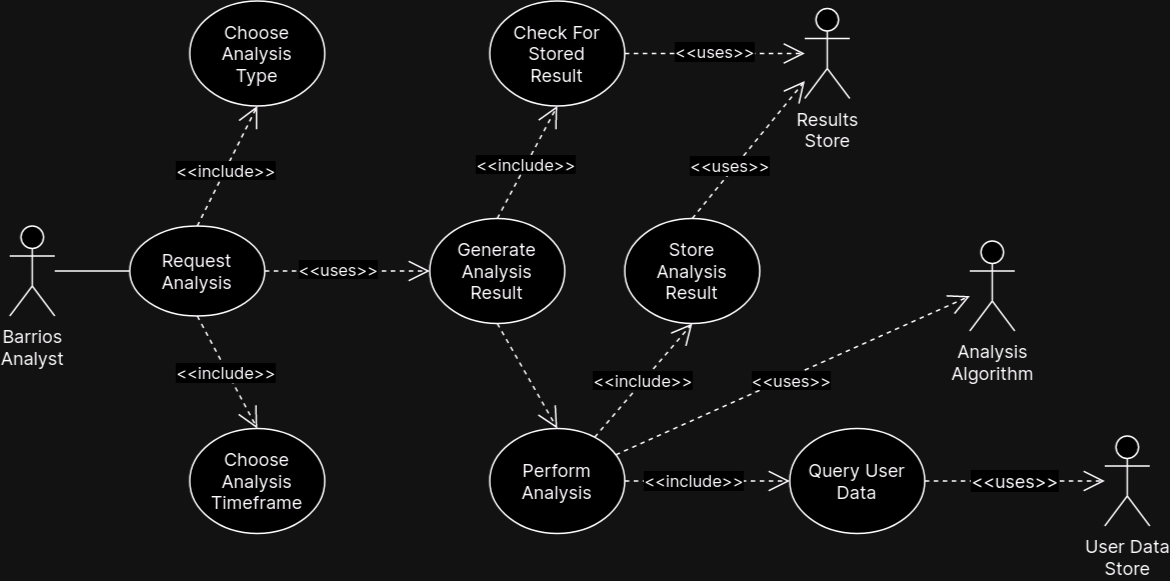

The diagram above was exported from draw.io. Its source (the exported page's mxGraphModel, read from the mxfile embedded in the PNG):
<mxGraphModel dx="989" dy="522" grid="1" gridSize="10" guides="1" tooltips="1" connect="1" arrows="1" fold="1" page="1" pageScale="1" pageWidth="850" pageHeight="500" background="none" math="0" shadow="0">
  <root>
    <mxCell id="0" />
    <mxCell id="1" parent="0" />
    <mxCell id="mTCm4ZQ2O4emDkzPhtHH-20" style="rounded=0;orthogonalLoop=1;jettySize=auto;html=1;entryX=0;entryY=0.5;entryDx=0;entryDy=0;endArrow=none;endFill=0;fontFamily=Inter;fontSource=https%3A%2F%2Ffonts.googleapis.com%2Fcss%3Ffamily%3DInter;" parent="1" source="mTCm4ZQ2O4emDkzPhtHH-1" target="mTCm4ZQ2O4emDkzPhtHH-17" edge="1">
      <mxGeometry relative="1" as="geometry" />
    </mxCell>
    <mxCell id="mTCm4ZQ2O4emDkzPhtHH-1" value="&lt;div&gt;&lt;font data-font-src=&quot;https://fonts.googleapis.com/css?family=Inter&quot;&gt;Barrios&lt;/font&gt;&lt;/div&gt;&lt;div&gt;&lt;font data-font-src=&quot;https://fonts.googleapis.com/css?family=Inter&quot;&gt;Analyst&lt;/font&gt;&lt;/div&gt;" style="shape=umlActor;verticalLabelPosition=bottom;verticalAlign=top;html=1;outlineConnect=0;fontFamily=Inter;fontSource=https%3A%2F%2Ffonts.googleapis.com%2Fcss%3Ffamily%3DInter;" parent="1" vertex="1">
      <mxGeometry x="40" y="200" width="30" height="60" as="geometry" />
    </mxCell>
    <mxCell id="mTCm4ZQ2O4emDkzPhtHH-14" value="&lt;div&gt;User Data&lt;/div&gt;&lt;div&gt;Store&lt;br&gt;&lt;/div&gt;" style="shape=umlActor;verticalLabelPosition=bottom;verticalAlign=top;html=1;outlineConnect=0;fontFamily=Inter;fontSource=https%3A%2F%2Ffonts.googleapis.com%2Fcss%3Ffamily%3DInter;" parent="1" vertex="1">
      <mxGeometry x="770" y="340" width="30" height="60" as="geometry" />
    </mxCell>
    <mxCell id="mTCm4ZQ2O4emDkzPhtHH-16" value="" style="group;fontFamily=Inter;fontSource=https%3A%2F%2Ffonts.googleapis.com%2Fcss%3Ffamily%3DInter;" parent="1" connectable="0" vertex="1">
      <mxGeometry x="120" y="200" width="90" height="60" as="geometry" />
    </mxCell>
    <mxCell id="mTCm4ZQ2O4emDkzPhtHH-17" value="" style="ellipse;whiteSpace=wrap;html=1;fontFamily=Inter;fontSource=https%3A%2F%2Ffonts.googleapis.com%2Fcss%3Ffamily%3DInter;" parent="mTCm4ZQ2O4emDkzPhtHH-16" vertex="1">
      <mxGeometry width="90" height="60" as="geometry" />
    </mxCell>
    <mxCell id="mTCm4ZQ2O4emDkzPhtHH-18" value="&lt;div&gt;Request&lt;/div&gt;&lt;div&gt;Analysis&lt;br&gt;&lt;/div&gt;" style="text;html=1;strokeColor=none;fillColor=none;align=center;verticalAlign=middle;whiteSpace=wrap;rounded=0;fontFamily=Inter;fontSource=https%3A%2F%2Ffonts.googleapis.com%2Fcss%3Ffamily%3DInter;" parent="mTCm4ZQ2O4emDkzPhtHH-16" vertex="1">
      <mxGeometry x="9" y="12" width="72" height="36" as="geometry" />
    </mxCell>
    <mxCell id="mTCm4ZQ2O4emDkzPhtHH-60" value="" style="group;fontFamily=Inter;fontSource=https%3A%2F%2Ffonts.googleapis.com%2Fcss%3Ffamily%3DInter;" parent="1" connectable="0" vertex="1">
      <mxGeometry x="560" y="335" width="90" height="70" as="geometry" />
    </mxCell>
    <mxCell id="mTCm4ZQ2O4emDkzPhtHH-61" value="" style="ellipse;whiteSpace=wrap;html=1;fontFamily=Inter;fontSource=https%3A%2F%2Ffonts.googleapis.com%2Fcss%3Ffamily%3DInter;" parent="mTCm4ZQ2O4emDkzPhtHH-60" vertex="1">
      <mxGeometry width="90" height="70" as="geometry" />
    </mxCell>
    <mxCell id="mTCm4ZQ2O4emDkzPhtHH-62" value="Query User Data" style="text;html=1;strokeColor=none;fillColor=none;align=center;verticalAlign=middle;whiteSpace=wrap;rounded=0;fontFamily=Inter;fontSource=https%3A%2F%2Ffonts.googleapis.com%2Fcss%3Ffamily%3DInter;" parent="mTCm4ZQ2O4emDkzPhtHH-60" vertex="1">
      <mxGeometry x="9" y="14" width="72" height="42" as="geometry" />
    </mxCell>
    <mxCell id="mTCm4ZQ2O4emDkzPhtHH-72" style="rounded=0;orthogonalLoop=1;jettySize=auto;html=1;dashed=1;endArrow=open;endFill=0;fontFamily=Inter;fontSource=https%3A%2F%2Ffonts.googleapis.com%2Fcss%3Ffamily%3DInter;endSize=12;" parent="1" source="mTCm4ZQ2O4emDkzPhtHH-61" target="mTCm4ZQ2O4emDkzPhtHH-14" edge="1">
      <mxGeometry relative="1" as="geometry">
        <mxPoint x="750" y="420" as="targetPoint" />
      </mxGeometry>
    </mxCell>
    <mxCell id="mTCm4ZQ2O4emDkzPhtHH-73" value="&amp;lt;&amp;lt;uses&amp;gt;&amp;gt;" style="edgeLabel;html=1;align=center;verticalAlign=middle;resizable=0;points=[];fontSize=12;fontFamily=Inter;fontSource=https%3A%2F%2Ffonts.googleapis.com%2Fcss%3Ffamily%3DInter;" parent="mTCm4ZQ2O4emDkzPhtHH-72" connectable="0" vertex="1">
      <mxGeometry x="-0.0051" relative="1" as="geometry">
        <mxPoint as="offset" />
      </mxGeometry>
    </mxCell>
    <mxCell id="-RSurbwZe3XwScniltPG-4" value="" style="group;fontFamily=Inter;fontSource=https%3A%2F%2Ffonts.googleapis.com%2Fcss%3Ffamily%3DInter;" vertex="1" connectable="0" parent="1">
      <mxGeometry x="320" y="195" width="90" height="70" as="geometry" />
    </mxCell>
    <mxCell id="-RSurbwZe3XwScniltPG-1" value="" style="ellipse;whiteSpace=wrap;html=1;fontFamily=Inter;fontSource=https%3A%2F%2Ffonts.googleapis.com%2Fcss%3Ffamily%3DInter;" vertex="1" parent="-RSurbwZe3XwScniltPG-4">
      <mxGeometry width="90" height="70" as="geometry" />
    </mxCell>
    <mxCell id="-RSurbwZe3XwScniltPG-3" value="&lt;div&gt;Generate Analysis&lt;/div&gt;&lt;div&gt;Result&lt;br&gt;&lt;/div&gt;" style="text;html=1;strokeColor=none;fillColor=none;align=center;verticalAlign=middle;whiteSpace=wrap;rounded=0;fontFamily=Inter;fontSource=https%3A%2F%2Ffonts.googleapis.com%2Fcss%3Ffamily%3DInter;" vertex="1" parent="-RSurbwZe3XwScniltPG-4">
      <mxGeometry x="9" y="14" width="72" height="42" as="geometry" />
    </mxCell>
    <mxCell id="-RSurbwZe3XwScniltPG-7" value="" style="group;fontFamily=Inter;fontSource=https%3A%2F%2Ffonts.googleapis.com%2Fcss%3Ffamily%3DInter;" vertex="1" connectable="0" parent="1">
      <mxGeometry x="160" y="335" width="90" height="70" as="geometry" />
    </mxCell>
    <mxCell id="-RSurbwZe3XwScniltPG-8" value="" style="ellipse;whiteSpace=wrap;html=1;fontFamily=Inter;fontSource=https%3A%2F%2Ffonts.googleapis.com%2Fcss%3Ffamily%3DInter;" vertex="1" parent="-RSurbwZe3XwScniltPG-7">
      <mxGeometry width="90" height="70" as="geometry" />
    </mxCell>
    <mxCell id="-RSurbwZe3XwScniltPG-9" value="Choose Analysis Timeframe" style="text;html=1;strokeColor=none;fillColor=none;align=center;verticalAlign=middle;whiteSpace=wrap;rounded=0;fontFamily=Inter;fontSource=https%3A%2F%2Ffonts.googleapis.com%2Fcss%3Ffamily%3DInter;" vertex="1" parent="-RSurbwZe3XwScniltPG-7">
      <mxGeometry x="9" y="14" width="72" height="42" as="geometry" />
    </mxCell>
    <mxCell id="-RSurbwZe3XwScniltPG-13" style="rounded=0;orthogonalLoop=1;jettySize=auto;html=1;entryX=0.5;entryY=0;entryDx=0;entryDy=0;exitX=0.5;exitY=1;exitDx=0;exitDy=0;dashed=1;endArrow=open;endFill=0;endSize=12;fontFamily=Inter;fontSource=https%3A%2F%2Ffonts.googleapis.com%2Fcss%3Ffamily%3DInter;" edge="1" parent="1" source="mTCm4ZQ2O4emDkzPhtHH-17" target="-RSurbwZe3XwScniltPG-8">
      <mxGeometry relative="1" as="geometry" />
    </mxCell>
    <mxCell id="-RSurbwZe3XwScniltPG-16" value="&amp;lt;&amp;lt;include&amp;gt;&amp;gt;" style="edgeLabel;html=1;align=center;verticalAlign=middle;resizable=0;points=[];fontFamily=Inter;fontSource=https%3A%2F%2Ffonts.googleapis.com%2Fcss%3Ffamily%3DInter;" vertex="1" connectable="0" parent="-RSurbwZe3XwScniltPG-13">
      <mxGeometry x="-0.005" y="-1" relative="1" as="geometry">
        <mxPoint as="offset" />
      </mxGeometry>
    </mxCell>
    <mxCell id="-RSurbwZe3XwScniltPG-18" value="" style="group;fontFamily=Inter;fontSource=https%3A%2F%2Ffonts.googleapis.com%2Fcss%3Ffamily%3DInter;" vertex="1" connectable="0" parent="1">
      <mxGeometry x="160" y="50" width="90" height="70" as="geometry" />
    </mxCell>
    <mxCell id="-RSurbwZe3XwScniltPG-19" value="" style="ellipse;whiteSpace=wrap;html=1;fontFamily=Inter;fontSource=https%3A%2F%2Ffonts.googleapis.com%2Fcss%3Ffamily%3DInter;" vertex="1" parent="-RSurbwZe3XwScniltPG-18">
      <mxGeometry width="90" height="70" as="geometry" />
    </mxCell>
    <mxCell id="-RSurbwZe3XwScniltPG-20" value="Choose Analysis Type" style="text;html=1;strokeColor=none;fillColor=none;align=center;verticalAlign=middle;whiteSpace=wrap;rounded=0;fontFamily=Inter;fontSource=https%3A%2F%2Ffonts.googleapis.com%2Fcss%3Ffamily%3DInter;" vertex="1" parent="-RSurbwZe3XwScniltPG-18">
      <mxGeometry x="9" y="14" width="72" height="42" as="geometry" />
    </mxCell>
    <mxCell id="-RSurbwZe3XwScniltPG-21" style="rounded=0;orthogonalLoop=1;jettySize=auto;html=1;exitX=0.5;exitY=0;exitDx=0;exitDy=0;entryX=0.5;entryY=1;entryDx=0;entryDy=0;dashed=1;fontFamily=Inter;fontSource=https%3A%2F%2Ffonts.googleapis.com%2Fcss%3Ffamily%3DInter;endArrow=open;endFill=0;endSize=12;" edge="1" parent="1" source="mTCm4ZQ2O4emDkzPhtHH-17" target="-RSurbwZe3XwScniltPG-19">
      <mxGeometry relative="1" as="geometry" />
    </mxCell>
    <mxCell id="-RSurbwZe3XwScniltPG-22" value="&amp;lt;&amp;lt;include&amp;gt;&amp;gt;" style="edgeLabel;html=1;align=center;verticalAlign=middle;resizable=0;points=[];fontFamily=Inter;fontSource=https%3A%2F%2Ffonts.googleapis.com%2Fcss%3Ffamily%3DInter;" vertex="1" connectable="0" parent="-RSurbwZe3XwScniltPG-21">
      <mxGeometry x="-0.0552" relative="1" as="geometry">
        <mxPoint as="offset" />
      </mxGeometry>
    </mxCell>
    <mxCell id="-RSurbwZe3XwScniltPG-24" style="rounded=0;orthogonalLoop=1;jettySize=auto;html=1;entryX=0;entryY=0.5;entryDx=0;entryDy=0;dashed=1;endArrow=open;endFill=0;endSize=12;fontFamily=Inter;fontSource=https%3A%2F%2Ffonts.googleapis.com%2Fcss%3Ffamily%3DInter;" edge="1" parent="1" source="mTCm4ZQ2O4emDkzPhtHH-17" target="-RSurbwZe3XwScniltPG-1">
      <mxGeometry relative="1" as="geometry" />
    </mxCell>
    <mxCell id="-RSurbwZe3XwScniltPG-25" value="&amp;lt;&amp;lt;uses&amp;gt;&amp;gt;" style="edgeLabel;html=1;align=center;verticalAlign=middle;resizable=0;points=[];fontFamily=Inter;fontSource=https%3A%2F%2Ffonts.googleapis.com%2Fcss%3Ffamily%3DInter;" vertex="1" connectable="0" parent="-RSurbwZe3XwScniltPG-24">
      <mxGeometry x="-0.1044" y="1" relative="1" as="geometry">
        <mxPoint as="offset" />
      </mxGeometry>
    </mxCell>
    <mxCell id="-RSurbwZe3XwScniltPG-26" value="" style="group;fontFamily=Inter;fontSource=https%3A%2F%2Ffonts.googleapis.com%2Fcss%3Ffamily%3DInter;" vertex="1" connectable="0" parent="1">
      <mxGeometry x="360" y="50" width="90" height="70" as="geometry" />
    </mxCell>
    <mxCell id="-RSurbwZe3XwScniltPG-27" value="" style="ellipse;whiteSpace=wrap;html=1;fontFamily=Inter;fontSource=https%3A%2F%2Ffonts.googleapis.com%2Fcss%3Ffamily%3DInter;" vertex="1" parent="-RSurbwZe3XwScniltPG-26">
      <mxGeometry width="90" height="70" as="geometry" />
    </mxCell>
    <mxCell id="-RSurbwZe3XwScniltPG-28" value="&lt;div&gt;Check For&lt;/div&gt;&lt;div&gt;Stored Result&lt;br&gt;&lt;/div&gt;" style="text;html=1;strokeColor=none;fillColor=none;align=center;verticalAlign=middle;whiteSpace=wrap;rounded=0;fontFamily=Inter;fontSource=https%3A%2F%2Ffonts.googleapis.com%2Fcss%3Ffamily%3DInter;" vertex="1" parent="-RSurbwZe3XwScniltPG-26">
      <mxGeometry x="9" y="14" width="72" height="42" as="geometry" />
    </mxCell>
    <mxCell id="-RSurbwZe3XwScniltPG-29" style="rounded=0;orthogonalLoop=1;jettySize=auto;html=1;entryX=0.5;entryY=1;entryDx=0;entryDy=0;dashed=1;endSize=12;endArrow=open;endFill=0;fontFamily=Inter;fontSource=https%3A%2F%2Ffonts.googleapis.com%2Fcss%3Ffamily%3DInter;exitX=0.5;exitY=0;exitDx=0;exitDy=0;" edge="1" parent="1" source="-RSurbwZe3XwScniltPG-1" target="-RSurbwZe3XwScniltPG-27">
      <mxGeometry relative="1" as="geometry" />
    </mxCell>
    <mxCell id="-RSurbwZe3XwScniltPG-30" value="&amp;lt;&amp;lt;include&amp;gt;&amp;gt;" style="edgeLabel;html=1;align=center;verticalAlign=middle;resizable=0;points=[];fontFamily=Inter;fontSource=https%3A%2F%2Ffonts.googleapis.com%2Fcss%3Ffamily%3DInter;" vertex="1" connectable="0" parent="-RSurbwZe3XwScniltPG-29">
      <mxGeometry x="-0.0396" relative="1" as="geometry">
        <mxPoint as="offset" />
      </mxGeometry>
    </mxCell>
    <mxCell id="-RSurbwZe3XwScniltPG-31" value="&lt;div&gt;Results&lt;/div&gt;&lt;div&gt;Store&lt;/div&gt;" style="shape=umlActor;verticalLabelPosition=bottom;verticalAlign=top;html=1;outlineConnect=0;fontFamily=Inter;fontSource=https%3A%2F%2Ffonts.googleapis.com%2Fcss%3Ffamily%3DInter;" vertex="1" parent="1">
      <mxGeometry x="570" y="55" width="30" height="60" as="geometry" />
    </mxCell>
    <mxCell id="-RSurbwZe3XwScniltPG-32" style="rounded=0;orthogonalLoop=1;jettySize=auto;html=1;dashed=1;endArrow=open;endFill=0;endSize=12;fontFamily=Inter;fontSource=https%3A%2F%2Ffonts.googleapis.com%2Fcss%3Ffamily%3DInter;" edge="1" parent="1" source="-RSurbwZe3XwScniltPG-27" target="-RSurbwZe3XwScniltPG-31">
      <mxGeometry relative="1" as="geometry" />
    </mxCell>
    <mxCell id="-RSurbwZe3XwScniltPG-33" value="&amp;lt;&amp;lt;uses&amp;gt;&amp;gt;" style="edgeLabel;html=1;align=center;verticalAlign=middle;resizable=0;points=[];fontFamily=Inter;fontSource=https%3A%2F%2Ffonts.googleapis.com%2Fcss%3Ffamily%3DInter;" vertex="1" connectable="0" parent="-RSurbwZe3XwScniltPG-32">
      <mxGeometry x="0.0022" y="1" relative="1" as="geometry">
        <mxPoint as="offset" />
      </mxGeometry>
    </mxCell>
    <mxCell id="-RSurbwZe3XwScniltPG-34" style="rounded=0;orthogonalLoop=1;jettySize=auto;html=1;entryX=0;entryY=0.5;entryDx=0;entryDy=0;dashed=1;endArrow=open;endFill=0;endSize=12;fontFamily=Inter;fontSource=https%3A%2F%2Ffonts.googleapis.com%2Fcss%3Ffamily%3DInter;exitX=1;exitY=0.5;exitDx=0;exitDy=0;" edge="1" parent="1" source="-RSurbwZe3XwScniltPG-37" target="mTCm4ZQ2O4emDkzPhtHH-61">
      <mxGeometry relative="1" as="geometry" />
    </mxCell>
    <mxCell id="-RSurbwZe3XwScniltPG-35" value="&amp;lt;&amp;lt;include&amp;gt;&amp;gt;" style="edgeLabel;html=1;align=center;verticalAlign=middle;resizable=0;points=[];fontFamily=Inter;fontSource=https%3A%2F%2Ffonts.googleapis.com%2Fcss%3Ffamily%3DInter;" vertex="1" connectable="0" parent="-RSurbwZe3XwScniltPG-34">
      <mxGeometry x="-0.1697" relative="1" as="geometry">
        <mxPoint as="offset" />
      </mxGeometry>
    </mxCell>
    <mxCell id="-RSurbwZe3XwScniltPG-36" value="" style="group;fontFamily=Inter;fontSource=https%3A%2F%2Ffonts.googleapis.com%2Fcss%3Ffamily%3DInter;" vertex="1" connectable="0" parent="1">
      <mxGeometry x="360" y="335" width="90" height="70" as="geometry" />
    </mxCell>
    <mxCell id="-RSurbwZe3XwScniltPG-37" value="" style="ellipse;whiteSpace=wrap;html=1;fontFamily=Inter;fontSource=https%3A%2F%2Ffonts.googleapis.com%2Fcss%3Ffamily%3DInter;" vertex="1" parent="-RSurbwZe3XwScniltPG-36">
      <mxGeometry width="90" height="70" as="geometry" />
    </mxCell>
    <mxCell id="-RSurbwZe3XwScniltPG-38" value="Perform Analysis" style="text;html=1;strokeColor=none;fillColor=none;align=center;verticalAlign=middle;whiteSpace=wrap;rounded=0;fontFamily=Inter;fontSource=https%3A%2F%2Ffonts.googleapis.com%2Fcss%3Ffamily%3DInter;" vertex="1" parent="-RSurbwZe3XwScniltPG-36">
      <mxGeometry x="9" y="14" width="72" height="42" as="geometry" />
    </mxCell>
    <mxCell id="-RSurbwZe3XwScniltPG-39" style="rounded=0;orthogonalLoop=1;jettySize=auto;html=1;entryX=0.5;entryY=0;entryDx=0;entryDy=0;dashed=1;endArrow=open;endFill=0;endSize=12;fontFamily=Inter;fontSource=https%3A%2F%2Ffonts.googleapis.com%2Fcss%3Ffamily%3DInter;exitX=0.5;exitY=1;exitDx=0;exitDy=0;" edge="1" parent="1" source="-RSurbwZe3XwScniltPG-1" target="-RSurbwZe3XwScniltPG-37">
      <mxGeometry relative="1" as="geometry" />
    </mxCell>
    <mxCell id="-RSurbwZe3XwScniltPG-42" value="" style="group;fontFamily=Inter;fontSource=https%3A%2F%2Ffonts.googleapis.com%2Fcss%3Ffamily%3DInter;" vertex="1" connectable="0" parent="1">
      <mxGeometry x="450" y="195" width="90" height="70" as="geometry" />
    </mxCell>
    <mxCell id="-RSurbwZe3XwScniltPG-43" value="" style="ellipse;whiteSpace=wrap;html=1;fontFamily=Inter;fontSource=https%3A%2F%2Ffonts.googleapis.com%2Fcss%3Ffamily%3DInter;" vertex="1" parent="-RSurbwZe3XwScniltPG-42">
      <mxGeometry width="90" height="70" as="geometry" />
    </mxCell>
    <mxCell id="-RSurbwZe3XwScniltPG-44" value="Store Analysis Result" style="text;html=1;strokeColor=none;fillColor=none;align=center;verticalAlign=middle;whiteSpace=wrap;rounded=0;fontFamily=Inter;fontSource=https%3A%2F%2Ffonts.googleapis.com%2Fcss%3Ffamily%3DInter;" vertex="1" parent="-RSurbwZe3XwScniltPG-42">
      <mxGeometry x="9" y="14" width="72" height="42" as="geometry" />
    </mxCell>
    <mxCell id="-RSurbwZe3XwScniltPG-49" style="rounded=0;orthogonalLoop=1;jettySize=auto;html=1;entryX=0.5;entryY=1;entryDx=0;entryDy=0;dashed=1;endArrow=open;endFill=0;endSize=12;fontFamily=Inter;fontSource=https%3A%2F%2Ffonts.googleapis.com%2Fcss%3Ffamily%3DInter;" edge="1" parent="1" source="-RSurbwZe3XwScniltPG-37" target="-RSurbwZe3XwScniltPG-43">
      <mxGeometry relative="1" as="geometry" />
    </mxCell>
    <mxCell id="-RSurbwZe3XwScniltPG-51" value="&amp;lt;&amp;lt;include&amp;gt;&amp;gt;" style="edgeLabel;html=1;align=center;verticalAlign=middle;resizable=0;points=[];fontFamily=Inter;fontSource=https%3A%2F%2Ffonts.googleapis.com%2Fcss%3Ffamily%3DInter;" vertex="1" connectable="0" parent="-RSurbwZe3XwScniltPG-49">
      <mxGeometry x="-0.0081" y="1" relative="1" as="geometry">
        <mxPoint as="offset" />
      </mxGeometry>
    </mxCell>
    <mxCell id="-RSurbwZe3XwScniltPG-50" style="rounded=0;orthogonalLoop=1;jettySize=auto;html=1;dashed=1;endArrow=open;endFill=0;endSize=12;exitX=0.5;exitY=0;exitDx=0;exitDy=0;fontFamily=Inter;fontSource=https%3A%2F%2Ffonts.googleapis.com%2Fcss%3Ffamily%3DInter;" edge="1" parent="1" source="-RSurbwZe3XwScniltPG-43" target="-RSurbwZe3XwScniltPG-31">
      <mxGeometry relative="1" as="geometry" />
    </mxCell>
    <mxCell id="-RSurbwZe3XwScniltPG-52" value="&amp;lt;&amp;lt;uses&amp;gt;&amp;gt;" style="edgeLabel;html=1;align=center;verticalAlign=middle;resizable=0;points=[];fontFamily=Inter;fontSource=https%3A%2F%2Ffonts.googleapis.com%2Fcss%3Ffamily%3DInter;" vertex="1" connectable="0" parent="-RSurbwZe3XwScniltPG-50">
      <mxGeometry x="-0.0085" y="3" relative="1" as="geometry">
        <mxPoint x="-10" y="12" as="offset" />
      </mxGeometry>
    </mxCell>
    <mxCell id="-RSurbwZe3XwScniltPG-53" value="&lt;div&gt;Analysis&lt;/div&gt;&lt;div&gt;Algorithm&lt;br&gt;&lt;/div&gt;" style="shape=umlActor;verticalLabelPosition=bottom;verticalAlign=top;html=1;outlineConnect=0;fontFamily=Inter;fontSource=https%3A%2F%2Ffonts.googleapis.com%2Fcss%3Ffamily%3DInter;" vertex="1" parent="1">
      <mxGeometry x="680" y="210" width="30" height="60" as="geometry" />
    </mxCell>
    <mxCell id="-RSurbwZe3XwScniltPG-54" style="rounded=0;orthogonalLoop=1;jettySize=auto;html=1;dashed=1;endArrow=open;endFill=0;endSize=12;fontFamily=Inter;fontSource=https%3A%2F%2Ffonts.googleapis.com%2Fcss%3Ffamily%3DInter;" edge="1" parent="1" source="-RSurbwZe3XwScniltPG-37" target="-RSurbwZe3XwScniltPG-53">
      <mxGeometry relative="1" as="geometry" />
    </mxCell>
    <mxCell id="-RSurbwZe3XwScniltPG-55" value="&amp;lt;&amp;lt;uses&amp;gt;&amp;gt;" style="edgeLabel;html=1;align=center;verticalAlign=middle;resizable=0;points=[];fontFamily=Inter;fontSource=https%3A%2F%2Ffonts.googleapis.com%2Fcss%3Ffamily%3DInter;" vertex="1" connectable="0" parent="-RSurbwZe3XwScniltPG-54">
      <mxGeometry x="-0.0207" y="-2" relative="1" as="geometry">
        <mxPoint as="offset" />
      </mxGeometry>
    </mxCell>
  </root>
</mxGraphModel>